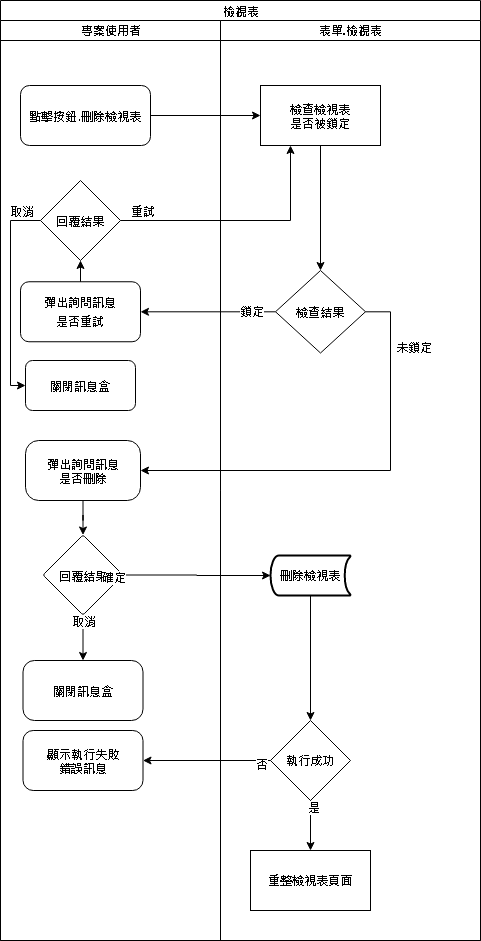

The diagram above was exported from draw.io. Its source (the exported page's mxGraphModel, read from the mxfile embedded in the PNG):
<mxGraphModel dx="1094" dy="814" grid="1" gridSize="10" guides="1" tooltips="1" connect="1" arrows="1" fold="1" page="1" pageScale="1" pageWidth="827" pageHeight="1169" math="0" shadow="0">
  <root>
    <mxCell id="sHb9zzk1lEGOl4dZHczB-0" />
    <mxCell id="sHb9zzk1lEGOl4dZHczB-1" parent="sHb9zzk1lEGOl4dZHczB-0" />
    <mxCell id="OVqnzNgqr_0ozvnffsil-0" value="&lt;span style=&quot;font-size: 12px&quot;&gt;檢視表&lt;/span&gt;" style="swimlane;html=1;childLayout=stackLayout;startSize=20;rounded=0;shadow=0;labelBackgroundColor=none;strokeWidth=1;fontFamily=Verdana;fontSize=8;align=center;" vertex="1" parent="sHb9zzk1lEGOl4dZHczB-1">
      <mxGeometry x="30" y="10" width="480" height="940" as="geometry" />
    </mxCell>
    <mxCell id="OVqnzNgqr_0ozvnffsil-1" value="專案使用者" style="swimlane;html=1;startSize=20;" vertex="1" parent="OVqnzNgqr_0ozvnffsil-0">
      <mxGeometry y="20" width="220" height="920" as="geometry" />
    </mxCell>
    <mxCell id="OVqnzNgqr_0ozvnffsil-8" value="關閉訊息盒" style="whiteSpace=wrap;html=1;rounded=1;shadow=0;fontFamily=Verdana;strokeWidth=1;arcSize=14;" vertex="1" parent="OVqnzNgqr_0ozvnffsil-1">
      <mxGeometry x="25" y="340" width="110" height="50" as="geometry" />
    </mxCell>
    <mxCell id="gMpgP1sZSqcjE8o2wB3j-2" value="關閉訊息盒" style="whiteSpace=wrap;html=1;rounded=1;shadow=0;fontFamily=Verdana;strokeWidth=1;arcSize=19;" vertex="1" parent="OVqnzNgqr_0ozvnffsil-1">
      <mxGeometry x="22.5" y="640" width="120" height="60" as="geometry" />
    </mxCell>
    <mxCell id="OVqnzNgqr_0ozvnffsil-3" value="&lt;font style=&quot;font-size: 12px&quot;&gt;點擊按鈕.刪除檢視表&lt;/font&gt;" style="rounded=1;whiteSpace=wrap;html=1;shadow=0;labelBackgroundColor=none;strokeWidth=1;fontFamily=Verdana;fontSize=8;align=center;" vertex="1" parent="OVqnzNgqr_0ozvnffsil-1">
      <mxGeometry x="20" y="65" width="130" height="60" as="geometry" />
    </mxCell>
    <mxCell id="OVqnzNgqr_0ozvnffsil-2" value="&lt;span style=&quot;font-size: 12px&quot;&gt;彈出詢問訊息&lt;/span&gt;&lt;br style=&quot;font-size: 12px&quot;&gt;&lt;span style=&quot;font-size: 12px&quot;&gt;是否重試&lt;/span&gt;" style="whiteSpace=wrap;html=1;rounded=1;shadow=0;fontFamily=Verdana;fontSize=8;strokeWidth=1;arcSize=14;" vertex="1" parent="OVqnzNgqr_0ozvnffsil-1">
      <mxGeometry x="20" y="261.25" width="120" height="60" as="geometry" />
    </mxCell>
    <mxCell id="OVqnzNgqr_0ozvnffsil-4" value="" style="edgeStyle=orthogonalEdgeStyle;rounded=0;orthogonalLoop=1;jettySize=auto;html=1;fontSize=12;" edge="1" parent="OVqnzNgqr_0ozvnffsil-1" source="OVqnzNgqr_0ozvnffsil-2" target="OVqnzNgqr_0ozvnffsil-5">
      <mxGeometry relative="1" as="geometry" />
    </mxCell>
    <mxCell id="OVqnzNgqr_0ozvnffsil-6" value="" style="edgeStyle=orthogonalEdgeStyle;rounded=0;orthogonalLoop=1;jettySize=auto;html=1;fontSize=12;exitX=0;exitY=0.5;exitDx=0;exitDy=0;entryX=0;entryY=0.5;entryDx=0;entryDy=0;" edge="1" parent="OVqnzNgqr_0ozvnffsil-1" source="OVqnzNgqr_0ozvnffsil-5" target="OVqnzNgqr_0ozvnffsil-8">
      <mxGeometry relative="1" as="geometry">
        <Array as="points">
          <mxPoint x="10" y="200" />
          <mxPoint x="10" y="365" />
        </Array>
      </mxGeometry>
    </mxCell>
    <mxCell id="OVqnzNgqr_0ozvnffsil-7" value="取消" style="edgeLabel;html=1;align=center;verticalAlign=middle;resizable=0;points=[];fontSize=12;" vertex="1" connectable="0" parent="OVqnzNgqr_0ozvnffsil-6">
      <mxGeometry x="-0.64" relative="1" as="geometry">
        <mxPoint x="10" y="-18" as="offset" />
      </mxGeometry>
    </mxCell>
    <mxCell id="OVqnzNgqr_0ozvnffsil-5" value="回覆結果" style="rhombus;whiteSpace=wrap;html=1;rounded=1;shadow=0;fontFamily=Verdana;fontSize=12;strokeWidth=1;arcSize=0;" vertex="1" parent="OVqnzNgqr_0ozvnffsil-1">
      <mxGeometry x="40" y="160" width="80" height="80" as="geometry" />
    </mxCell>
    <mxCell id="gMpgP1sZSqcjE8o2wB3j-1" value="" style="edgeStyle=orthogonalEdgeStyle;rounded=0;orthogonalLoop=1;jettySize=auto;html=1;fontSize=12;" edge="1" parent="OVqnzNgqr_0ozvnffsil-1" source="OVqnzNgqr_0ozvnffsil-16" target="gMpgP1sZSqcjE8o2wB3j-0">
      <mxGeometry relative="1" as="geometry" />
    </mxCell>
    <mxCell id="OVqnzNgqr_0ozvnffsil-16" value="&lt;font style=&quot;font-size: 12px&quot;&gt;彈出詢問訊息&lt;br&gt;是否刪除&lt;br&gt;&lt;/font&gt;" style="whiteSpace=wrap;html=1;rounded=1;shadow=0;fontFamily=Verdana;fontSize=8;strokeWidth=1;arcSize=22;" vertex="1" parent="OVqnzNgqr_0ozvnffsil-1">
      <mxGeometry x="25" y="420" width="115" height="60" as="geometry" />
    </mxCell>
    <mxCell id="gMpgP1sZSqcjE8o2wB3j-0" value="回覆結果" style="rhombus;whiteSpace=wrap;html=1;rounded=1;shadow=0;fontFamily=Verdana;fontSize=12;strokeWidth=1;arcSize=4;" vertex="1" parent="OVqnzNgqr_0ozvnffsil-1">
      <mxGeometry x="42.5" y="514.5" width="80" height="80" as="geometry" />
    </mxCell>
    <mxCell id="rPBWgDRguTQ1nOqXjI8L-5" value="" style="edgeStyle=orthogonalEdgeStyle;rounded=0;orthogonalLoop=1;jettySize=auto;html=1;fontSize=12;entryX=0.5;entryY=0;entryDx=0;entryDy=0;" edge="1" parent="OVqnzNgqr_0ozvnffsil-1" source="gMpgP1sZSqcjE8o2wB3j-0" target="gMpgP1sZSqcjE8o2wB3j-2">
      <mxGeometry relative="1" as="geometry">
        <mxPoint x="82.5" y="684.5" as="targetPoint" />
      </mxGeometry>
    </mxCell>
    <mxCell id="rPBWgDRguTQ1nOqXjI8L-6" value="取消" style="edgeLabel;html=1;align=center;verticalAlign=middle;resizable=0;points=[];fontSize=12;" vertex="1" connectable="0" parent="rPBWgDRguTQ1nOqXjI8L-5">
      <mxGeometry x="-0.7541" relative="1" as="geometry">
        <mxPoint as="offset" />
      </mxGeometry>
    </mxCell>
    <mxCell id="lJIFvFGqtXhUkL8Ras7g-0" value="&lt;span style=&quot;font-size: 12px&quot;&gt;顯示執行失敗&lt;br&gt;錯誤訊息&lt;/span&gt;" style="whiteSpace=wrap;html=1;rounded=1;shadow=0;fontFamily=Verdana;fontSize=8;strokeWidth=1;arcSize=17;" vertex="1" parent="OVqnzNgqr_0ozvnffsil-1">
      <mxGeometry x="22.5" y="710" width="120" height="60" as="geometry" />
    </mxCell>
    <mxCell id="OVqnzNgqr_0ozvnffsil-9" value="" style="edgeStyle=orthogonalEdgeStyle;rounded=0;orthogonalLoop=1;jettySize=auto;html=1;fontSize=12;" edge="1" parent="OVqnzNgqr_0ozvnffsil-0" source="OVqnzNgqr_0ozvnffsil-3" target="OVqnzNgqr_0ozvnffsil-13">
      <mxGeometry relative="1" as="geometry" />
    </mxCell>
    <mxCell id="OVqnzNgqr_0ozvnffsil-17" value="" style="edgeStyle=orthogonalEdgeStyle;rounded=0;orthogonalLoop=1;jettySize=auto;html=1;fontFamily=Verdana;fontSize=12;" edge="1" parent="OVqnzNgqr_0ozvnffsil-0" source="OVqnzNgqr_0ozvnffsil-14" target="OVqnzNgqr_0ozvnffsil-2">
      <mxGeometry relative="1" as="geometry" />
    </mxCell>
    <mxCell id="OVqnzNgqr_0ozvnffsil-18" value="鎖定" style="edgeLabel;html=1;align=center;verticalAlign=middle;resizable=0;points=[];fontSize=12;fontFamily=Verdana;" vertex="1" connectable="0" parent="OVqnzNgqr_0ozvnffsil-17">
      <mxGeometry x="0.2911" y="2" relative="1" as="geometry">
        <mxPoint x="116.95" y="-13.3" as="offset" />
      </mxGeometry>
    </mxCell>
    <mxCell id="uM2PlbX_meaWi9nMDDzK-0" value="鎖定" style="edgeLabel;html=1;align=center;verticalAlign=middle;resizable=0;points=[];fontSize=12;" vertex="1" connectable="0" parent="OVqnzNgqr_0ozvnffsil-17">
      <mxGeometry x="-0.7474" y="5" relative="1" as="geometry">
        <mxPoint x="-8.05" y="-6.3" as="offset" />
      </mxGeometry>
    </mxCell>
    <mxCell id="OVqnzNgqr_0ozvnffsil-22" value="" style="edgeStyle=orthogonalEdgeStyle;rounded=0;orthogonalLoop=1;jettySize=auto;html=1;fontSize=12;entryX=0.25;entryY=1;entryDx=0;entryDy=0;" edge="1" parent="OVqnzNgqr_0ozvnffsil-0" source="OVqnzNgqr_0ozvnffsil-5" target="OVqnzNgqr_0ozvnffsil-13">
      <mxGeometry relative="1" as="geometry">
        <mxPoint x="180" y="220" as="targetPoint" />
      </mxGeometry>
    </mxCell>
    <mxCell id="OVqnzNgqr_0ozvnffsil-23" value="重試" style="edgeLabel;html=1;align=center;verticalAlign=middle;resizable=0;points=[];fontSize=12;" vertex="1" connectable="0" parent="OVqnzNgqr_0ozvnffsil-22">
      <mxGeometry x="-0.8054" relative="1" as="geometry">
        <mxPoint x="-3" y="-10" as="offset" />
      </mxGeometry>
    </mxCell>
    <mxCell id="OVqnzNgqr_0ozvnffsil-10" value="表單.檢視表" style="swimlane;html=1;startSize=20;" vertex="1" parent="OVqnzNgqr_0ozvnffsil-0">
      <mxGeometry x="220" y="20" width="260" height="920" as="geometry" />
    </mxCell>
    <mxCell id="gMpgP1sZSqcjE8o2wB3j-6" value="刪除檢視表" style="strokeWidth=2;html=1;shape=mxgraph.flowchart.stored_data;whiteSpace=wrap;fontSize=12;" vertex="1" parent="OVqnzNgqr_0ozvnffsil-10">
      <mxGeometry x="50" y="535" width="80" height="40" as="geometry" />
    </mxCell>
    <mxCell id="OVqnzNgqr_0ozvnffsil-13" value="檢查檢視表&lt;br&gt;是否被鎖定" style="whiteSpace=wrap;html=1;rounded=1;shadow=0;fontFamily=Verdana;fontSize=12;strokeWidth=1;arcSize=0;" vertex="1" parent="OVqnzNgqr_0ozvnffsil-10">
      <mxGeometry x="40" y="65" width="120" height="60" as="geometry" />
    </mxCell>
    <mxCell id="OVqnzNgqr_0ozvnffsil-15" value="" style="edgeStyle=orthogonalEdgeStyle;rounded=0;orthogonalLoop=1;jettySize=auto;html=1;fontSize=12;entryX=0.5;entryY=0;entryDx=0;entryDy=0;" edge="1" parent="OVqnzNgqr_0ozvnffsil-10" source="OVqnzNgqr_0ozvnffsil-13" target="OVqnzNgqr_0ozvnffsil-14">
      <mxGeometry relative="1" as="geometry">
        <mxPoint x="90" y="170" as="targetPoint" />
      </mxGeometry>
    </mxCell>
    <mxCell id="OVqnzNgqr_0ozvnffsil-14" value="&lt;span style=&quot;font-size: 12px&quot;&gt;檢查結果&lt;/span&gt;" style="rhombus;whiteSpace=wrap;html=1;rounded=1;shadow=0;strokeWidth=1;fontFamily=Verdana;fontSize=8;arcSize=0;" vertex="1" parent="OVqnzNgqr_0ozvnffsil-10">
      <mxGeometry x="55" y="250" width="90" height="82.5" as="geometry" />
    </mxCell>
    <mxCell id="rPBWgDRguTQ1nOqXjI8L-9" value="" style="edgeStyle=orthogonalEdgeStyle;rounded=0;orthogonalLoop=1;jettySize=auto;html=1;fontSize=12;" edge="1" parent="OVqnzNgqr_0ozvnffsil-10" source="gMpgP1sZSqcjE8o2wB3j-6" target="rPBWgDRguTQ1nOqXjI8L-8">
      <mxGeometry relative="1" as="geometry" />
    </mxCell>
    <mxCell id="rPBWgDRguTQ1nOqXjI8L-8" value="執行成功" style="rhombus;whiteSpace=wrap;html=1;strokeWidth=1;" vertex="1" parent="OVqnzNgqr_0ozvnffsil-10">
      <mxGeometry x="50" y="700" width="80" height="80" as="geometry" />
    </mxCell>
    <mxCell id="lJIFvFGqtXhUkL8Ras7g-4" value="" style="edgeStyle=orthogonalEdgeStyle;rounded=0;orthogonalLoop=1;jettySize=auto;html=1;fontSize=12;" edge="1" parent="OVqnzNgqr_0ozvnffsil-10" source="rPBWgDRguTQ1nOqXjI8L-8" target="lJIFvFGqtXhUkL8Ras7g-3">
      <mxGeometry relative="1" as="geometry" />
    </mxCell>
    <mxCell id="7xW0VSQ_7YPDIMKgzj-H-1" value="是" style="edgeLabel;html=1;align=center;verticalAlign=middle;resizable=0;points=[];fontSize=12;" vertex="1" connectable="0" parent="lJIFvFGqtXhUkL8Ras7g-4">
      <mxGeometry x="-0.7676" y="2" relative="1" as="geometry">
        <mxPoint as="offset" />
      </mxGeometry>
    </mxCell>
    <mxCell id="lJIFvFGqtXhUkL8Ras7g-3" value="重整檢視表頁面" style="whiteSpace=wrap;html=1;strokeWidth=1;" vertex="1" parent="OVqnzNgqr_0ozvnffsil-10">
      <mxGeometry x="30" y="830" width="120" height="60" as="geometry" />
    </mxCell>
    <mxCell id="OVqnzNgqr_0ozvnffsil-11" value="" style="edgeStyle=orthogonalEdgeStyle;rounded=0;orthogonalLoop=1;jettySize=auto;html=1;fontFamily=Verdana;fontSize=8;" edge="1" parent="OVqnzNgqr_0ozvnffsil-0" source="OVqnzNgqr_0ozvnffsil-14" target="OVqnzNgqr_0ozvnffsil-16">
      <mxGeometry relative="1" as="geometry">
        <Array as="points">
          <mxPoint x="390" y="470" />
        </Array>
      </mxGeometry>
    </mxCell>
    <mxCell id="OVqnzNgqr_0ozvnffsil-12" value="未鎖定" style="edgeLabel;html=1;align=center;verticalAlign=middle;resizable=0;points=[];fontSize=12;fontFamily=Verdana;" vertex="1" connectable="0" parent="OVqnzNgqr_0ozvnffsil-11">
      <mxGeometry x="-0.2545" y="3" relative="1" as="geometry">
        <mxPoint x="19.5" y="-103" as="offset" />
      </mxGeometry>
    </mxCell>
    <mxCell id="rPBWgDRguTQ1nOqXjI8L-1" value="" style="edgeStyle=orthogonalEdgeStyle;rounded=0;orthogonalLoop=1;jettySize=auto;html=1;fontSize=12;entryX=0;entryY=0.5;entryDx=0;entryDy=0;entryPerimeter=0;" edge="1" parent="OVqnzNgqr_0ozvnffsil-0" source="gMpgP1sZSqcjE8o2wB3j-0" target="gMpgP1sZSqcjE8o2wB3j-6">
      <mxGeometry relative="1" as="geometry">
        <mxPoint x="182.5" y="574.5" as="targetPoint" />
      </mxGeometry>
    </mxCell>
    <mxCell id="rPBWgDRguTQ1nOqXjI8L-2" value="確定" style="edgeLabel;html=1;align=center;verticalAlign=middle;resizable=0;points=[];fontSize=12;" vertex="1" connectable="0" parent="rPBWgDRguTQ1nOqXjI8L-1">
      <mxGeometry x="0.0028" y="-84" relative="1" as="geometry">
        <mxPoint x="-84" y="-83" as="offset" />
      </mxGeometry>
    </mxCell>
    <mxCell id="lJIFvFGqtXhUkL8Ras7g-2" value="" style="edgeStyle=orthogonalEdgeStyle;rounded=0;orthogonalLoop=1;jettySize=auto;html=1;fontSize=12;entryX=1;entryY=0.5;entryDx=0;entryDy=0;" edge="1" parent="OVqnzNgqr_0ozvnffsil-0" source="rPBWgDRguTQ1nOqXjI8L-8" target="lJIFvFGqtXhUkL8Ras7g-0">
      <mxGeometry relative="1" as="geometry">
        <mxPoint x="280" y="760" as="targetPoint" />
      </mxGeometry>
    </mxCell>
    <mxCell id="7xW0VSQ_7YPDIMKgzj-H-0" value="否" style="edgeLabel;html=1;align=center;verticalAlign=middle;resizable=0;points=[];fontSize=12;" vertex="1" connectable="0" parent="lJIFvFGqtXhUkL8Ras7g-2">
      <mxGeometry x="-0.8481" y="3" relative="1" as="geometry">
        <mxPoint as="offset" />
      </mxGeometry>
    </mxCell>
  </root>
</mxGraphModel>